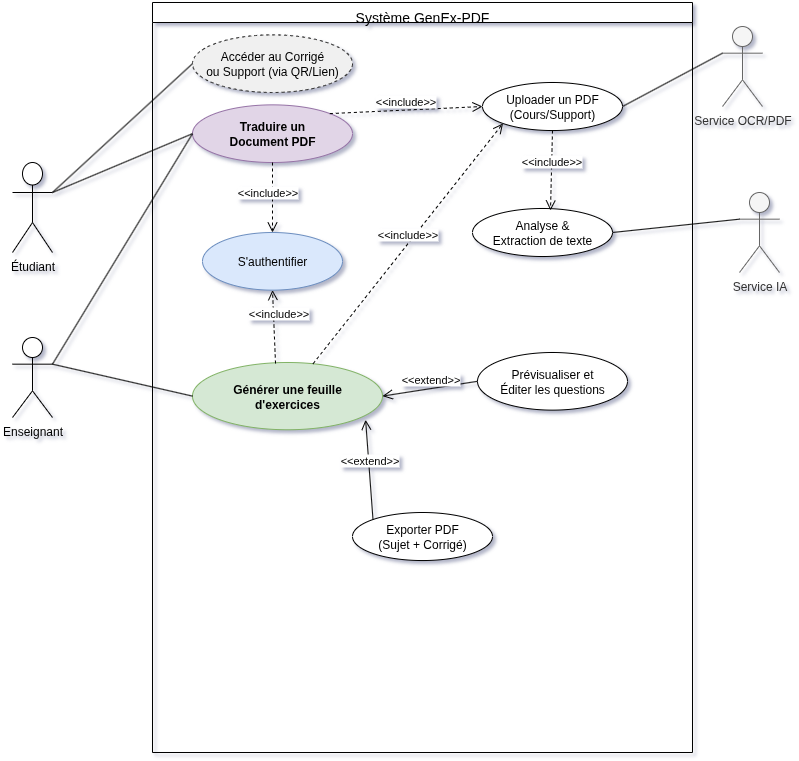

The diagram above was exported from draw.io. Its source (the exported page's mxGraphModel, read from the mxfile embedded in the PNG):
<mxGraphModel dx="1042" dy="627" grid="1" gridSize="10" guides="1" tooltips="1" connect="1" arrows="1" fold="1" page="1" pageScale="1" pageWidth="827" pageHeight="1169" math="0" shadow="0">
  <root>
    <mxCell id="0" />
    <mxCell id="1" parent="0" />
    <mxCell id="2" value="Système GenEx-PDF" style="shape=swimlane;whiteSpace=wrap;html=1;childLayout=stackLayout;resizeParent=1;resizeParentMax=0;startSize=20;horizontal=1;horizontalStack=0;swimlaneFillColor=none;collapsible=0;rounded=0;shadow=0;labelBackgroundColor=none;strokeWidth=1;fontSize=14;align=center;verticalAlign=top;" parent="1" vertex="1">
      <mxGeometry x="240" y="130" width="540" height="750" as="geometry" />
    </mxCell>
    <mxCell id="3" value="" style="group" parent="2" vertex="1" connectable="0">
      <mxGeometry y="20" width="540" height="730" as="geometry" />
    </mxCell>
    <mxCell id="UC1" value="S'authentifier" style="ellipse;whiteSpace=wrap;html=1;fillColor=#dae8fc;strokeColor=#6c8ebf;" parent="3" vertex="1">
      <mxGeometry x="50" y="210.00315789473683" width="140" height="57.631578947368425" as="geometry" />
    </mxCell>
    <mxCell id="UC3" value="Générer une feuille&#10;d'exercices" style="ellipse;whiteSpace=wrap;html=1;fillColor=#d5e8d4;strokeColor=#82b366;fontStyle=1" parent="3" vertex="1">
      <mxGeometry x="40" y="339.99684210526317" width="190" height="67.23684210526316" as="geometry" />
    </mxCell>
    <mxCell id="UC4" value="Uploader un PDF&#10;(Cours/Support)" style="ellipse;whiteSpace=wrap;html=1;" parent="3" vertex="1">
      <mxGeometry x="330" y="59.99684210526314" width="140" height="48.026315789473685" as="geometry" />
    </mxCell>
    <mxCell id="UC6" value="Prévisualiser et&#10;Éditer les questions" style="ellipse;whiteSpace=wrap;html=1;" parent="3" vertex="1">
      <mxGeometry x="325" y="329.998947368421" width="150" height="57.631578947368425" as="geometry" />
    </mxCell>
    <mxCell id="UC7" value="Exporter PDF&#10;(Sujet + Corrigé)" style="ellipse;whiteSpace=wrap;html=1;" parent="3" vertex="1">
      <mxGeometry x="200" y="490.0031578947368" width="140" height="48.026315789473685" as="geometry" />
    </mxCell>
    <mxCell id="UC8" value="Traduire un&#10;Document PDF" style="ellipse;whiteSpace=wrap;html=1;fillColor=#e1d5e7;strokeColor=#9673a6;fontStyle=1" parent="3" vertex="1">
      <mxGeometry x="40" y="82.36842105263159" width="160" height="57.631578947368425" as="geometry" />
    </mxCell>
    <mxCell id="UC10" value="Accéder au Corrigé&#10;ou Support (via QR/Lien)" style="ellipse;whiteSpace=wrap;html=1;fillColor=#f0f0f0;strokeColor=#333333;dashed=1;" parent="3" vertex="1">
      <mxGeometry x="40" y="12.3621052631579" width="160" height="57.631578947368425" as="geometry" />
    </mxCell>
    <mxCell id="Rel1" value="&amp;lt;&amp;lt;include&amp;gt;&amp;gt;" style="html=1;verticalAlign=bottom;endArrow=open;dashed=1;endSize=8;entryX=0.5;entryY=1;entryDx=0;entryDy=0;exitX=0.437;exitY=0.015;exitDx=0;exitDy=0;exitPerimeter=0;" parent="3" source="UC3" target="UC1" edge="1">
      <mxGeometry x="0.1111" y="-5" relative="1" as="geometry">
        <mxPoint x="200" y="345.7894736842105" as="sourcePoint" />
        <mxPoint as="offset" />
      </mxGeometry>
    </mxCell>
    <mxCell id="VKN_r3tdKHlK2aEMzcTx-5" value="Analyse &amp;&#10;Extraction de texte" style="ellipse;whiteSpace=wrap;html=1;" parent="3" vertex="1">
      <mxGeometry x="320" y="185.98894736842107" width="140" height="48.026315789473685" as="geometry" />
    </mxCell>
    <mxCell id="Pw7uBL9YQBjllG8ZQuSU-3" value="&amp;lt;&amp;lt;include&amp;gt;&amp;gt;" style="html=1;verticalAlign=bottom;endArrow=open;dashed=1;endSize=8;entryX=0;entryY=0.5;entryDx=0;entryDy=0;exitX=1;exitY=0;exitDx=0;exitDy=0;" parent="3" source="UC8" target="UC4" edge="1">
      <mxGeometry relative="1" as="geometry">
        <mxPoint x="168" y="262" as="sourcePoint" />
        <mxPoint x="382" y="61" as="targetPoint" />
      </mxGeometry>
    </mxCell>
    <mxCell id="Pw7uBL9YQBjllG8ZQuSU-4" value="&amp;lt;&amp;lt;include&amp;gt;&amp;gt;" style="html=1;verticalAlign=bottom;endArrow=open;dashed=1;endSize=8;entryX=0.557;entryY=0.042;entryDx=0;entryDy=0;exitX=0.5;exitY=1;exitDx=0;exitDy=0;entryPerimeter=0;" parent="3" source="UC4" target="VKN_r3tdKHlK2aEMzcTx-5" edge="1">
      <mxGeometry relative="1" as="geometry">
        <mxPoint x="172" y="262" as="sourcePoint" />
        <mxPoint x="400" y="71" as="targetPoint" />
      </mxGeometry>
    </mxCell>
    <mxCell id="Pw7uBL9YQBjllG8ZQuSU-5" value="&amp;lt;&amp;lt;extend&amp;gt;&amp;gt;" style="html=1;verticalAlign=bottom;endArrow=open;endSize=8;exitX=0;exitY=0;exitDx=0;exitDy=0;entryX=0.911;entryY=0.852;entryDx=0;entryDy=0;entryPerimeter=0;" parent="3" source="UC7" target="UC3" edge="1">
      <mxGeometry relative="1" as="geometry">
        <mxPoint x="360" y="317" as="sourcePoint" />
        <mxPoint x="230" y="293" as="targetPoint" />
      </mxGeometry>
    </mxCell>
    <mxCell id="Pw7uBL9YQBjllG8ZQuSU-6" value="&amp;lt;&amp;lt;include&amp;gt;&amp;gt;" style="html=1;verticalAlign=bottom;endArrow=open;dashed=1;endSize=8;entryX=0.5;entryY=0;entryDx=0;entryDy=0;exitX=0.5;exitY=1;exitDx=0;exitDy=0;" parent="3" source="UC8" target="UC1" edge="1">
      <mxGeometry x="0.1111" y="-5" relative="1" as="geometry">
        <mxPoint x="183" y="234.01" as="sourcePoint" />
        <mxPoint as="offset" />
        <mxPoint x="110" y="216.01" as="targetPoint" />
      </mxGeometry>
    </mxCell>
    <mxCell id="Act1" value="Enseignant" style="shape=umlActor;verticalLabelPosition=bottom;verticalAlign=top;html=1;outlineConnect=0;" parent="1" vertex="1">
      <mxGeometry x="100" y="465" width="40" height="80" as="geometry" />
    </mxCell>
    <mxCell id="Act3" value="Étudiant" style="shape=umlActor;verticalLabelPosition=bottom;verticalAlign=top;html=1;outlineConnect=0;" parent="1" vertex="1">
      <mxGeometry x="100" y="290" width="40" height="90" as="geometry" />
    </mxCell>
    <mxCell id="Sys1" value="Service IA" style="shape=umlActor;verticalLabelPosition=bottom;verticalAlign=top;html=1;outlineConnect=0;fillColor=#f5f5f5;fontColor=#333333;strokeColor=#666666;" parent="1" vertex="1">
      <mxGeometry x="827" y="320" width="40" height="80" as="geometry" />
    </mxCell>
    <mxCell id="Sys2" value="Service OCR/PDF" style="shape=umlActor;verticalLabelPosition=bottom;verticalAlign=top;html=1;outlineConnect=0;fillColor=#f5f5f5;fontColor=#333333;strokeColor=#666666;" parent="1" vertex="1">
      <mxGeometry x="810" y="154.01" width="40" height="80" as="geometry" />
    </mxCell>
    <mxCell id="L3" style="endArrow=none;html=1;entryX=0;entryY=0.5;entryDx=0;entryDy=0;exitX=1;exitY=0.3333333333333333;exitDx=0;exitDy=0;exitPerimeter=0;" parent="1" source="Act1" target="UC3" edge="1">
      <mxGeometry width="50" height="50" relative="1" as="geometry">
        <mxPoint x="120" y="320" as="sourcePoint" />
      </mxGeometry>
    </mxCell>
    <mxCell id="L4" style="endArrow=none;html=1;entryX=0;entryY=0.5;entryDx=0;entryDy=0;exitX=1;exitY=0.3333333333333333;exitDx=0;exitDy=0;exitPerimeter=0;" parent="1" source="Act1" target="UC8" edge="1">
      <mxGeometry width="50" height="50" relative="1" as="geometry" />
    </mxCell>
    <mxCell id="Rel2" value="&amp;lt;&amp;lt;include&amp;gt;&amp;gt;" style="html=1;verticalAlign=bottom;endArrow=open;dashed=1;endSize=8;entryX=0;entryY=1;entryDx=0;entryDy=0;" parent="1" source="UC3" target="UC4" edge="1">
      <mxGeometry relative="1" as="geometry" />
    </mxCell>
    <mxCell id="Rel4" value="&amp;lt;&amp;lt;extend&amp;gt;&amp;gt;" style="html=1;verticalAlign=bottom;endArrow=open;endSize=8;exitX=0;exitY=0.5;exitDx=0;exitDy=0;entryX=1;entryY=0.5;entryDx=0;entryDy=0;" parent="1" source="UC6" target="UC3" edge="1">
      <mxGeometry relative="1" as="geometry" />
    </mxCell>
    <mxCell id="SysL1" style="endArrow=none;html=1;entryX=0;entryY=0.3333333333333333;entryDx=0;entryDy=0;exitX=1;exitY=0.5;exitDx=0;exitDy=0;entryPerimeter=0;" parent="1" source="VKN_r3tdKHlK2aEMzcTx-5" target="Sys1" edge="1">
      <mxGeometry width="50" height="50" relative="1" as="geometry">
        <mxPoint x="650" y="310" as="sourcePoint" />
      </mxGeometry>
    </mxCell>
    <mxCell id="SysL3" style="endArrow=none;html=1;entryX=0;entryY=0.3333333333333333;entryDx=0;entryDy=0;exitX=1;exitY=0.5;exitDx=0;exitDy=0;entryPerimeter=0;" parent="1" source="UC4" target="Sys2" edge="1">
      <mxGeometry width="50" height="50" relative="1" as="geometry" />
    </mxCell>
    <mxCell id="L_Stud" style="endArrow=none;html=1;entryX=0;entryY=0.5;entryDx=0;entryDy=0;exitX=1;exitY=0.3333333333333333;exitDx=0;exitDy=0;exitPerimeter=0;" parent="1" source="Act3" target="UC10" edge="1">
      <mxGeometry width="50" height="50" relative="1" as="geometry" />
    </mxCell>
    <mxCell id="L_Stud_Trans" style="endArrow=none;html=1;entryX=0;entryY=0.5;entryDx=0;entryDy=0;exitX=1;exitY=0.3333333333333333;exitDx=0;exitDy=0;exitPerimeter=0;" parent="1" source="Act3" target="UC8" edge="1">
      <mxGeometry width="50" height="50" relative="1" as="geometry">
        <Array as="points" />
      </mxGeometry>
    </mxCell>
  </root>
</mxGraphModel>